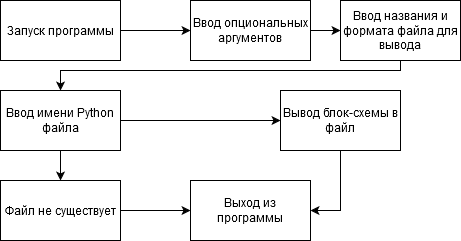

The diagram above was exported from draw.io. Its source (the exported page's mxGraphModel, read from the mxfile embedded in the PNG):
<mxGraphModel dx="1422" dy="742" grid="1" gridSize="10" guides="1" tooltips="1" connect="1" arrows="1" fold="1" page="1" pageScale="1" pageWidth="827" pageHeight="1169" background="none" math="0" shadow="0">
  <root>
    <mxCell id="0" />
    <mxCell id="1" parent="0" />
    <mxCell id="roFAdpe47v5vWYkVj2ve-2" style="edgeStyle=orthogonalEdgeStyle;rounded=0;orthogonalLoop=1;jettySize=auto;html=1;" edge="1" parent="1" source="6UWFBOeZk9DYIkkIZiVg-1" target="6UWFBOeZk9DYIkkIZiVg-3">
      <mxGeometry relative="1" as="geometry" />
    </mxCell>
    <mxCell id="6UWFBOeZk9DYIkkIZiVg-1" value="Запуск программы" style="rounded=0;whiteSpace=wrap;html=1;" parent="1" vertex="1">
      <mxGeometry x="30" y="170" width="120" height="60" as="geometry" />
    </mxCell>
    <mxCell id="roFAdpe47v5vWYkVj2ve-4" style="edgeStyle=orthogonalEdgeStyle;rounded=0;orthogonalLoop=1;jettySize=auto;html=1;" edge="1" parent="1" source="6UWFBOeZk9DYIkkIZiVg-2" target="6UWFBOeZk9DYIkkIZiVg-7">
      <mxGeometry relative="1" as="geometry" />
    </mxCell>
    <mxCell id="6UWFBOeZk9DYIkkIZiVg-2" value="Ввод имени Python файла" style="rounded=0;whiteSpace=wrap;html=1;" parent="1" vertex="1">
      <mxGeometry x="30" y="260" width="120" height="60" as="geometry" />
    </mxCell>
    <mxCell id="roFAdpe47v5vWYkVj2ve-3" style="edgeStyle=orthogonalEdgeStyle;rounded=0;orthogonalLoop=1;jettySize=auto;html=1;" edge="1" parent="1" source="6UWFBOeZk9DYIkkIZiVg-3" target="6UWFBOeZk9DYIkkIZiVg-4">
      <mxGeometry relative="1" as="geometry" />
    </mxCell>
    <mxCell id="6UWFBOeZk9DYIkkIZiVg-3" value="Ввод опциональных аргументов" style="rounded=0;whiteSpace=wrap;html=1;" parent="1" vertex="1">
      <mxGeometry x="220" y="170" width="120" height="60" as="geometry" />
    </mxCell>
    <mxCell id="aPnOEj5hqPN0j-BTQPl5-5" style="edgeStyle=orthogonalEdgeStyle;rounded=0;orthogonalLoop=1;jettySize=auto;html=1;entryX=0.5;entryY=0;entryDx=0;entryDy=0;" parent="1" source="6UWFBOeZk9DYIkkIZiVg-4" target="6UWFBOeZk9DYIkkIZiVg-2" edge="1">
      <mxGeometry relative="1" as="geometry">
        <Array as="points">
          <mxPoint x="430" y="240" />
          <mxPoint x="90" y="240" />
        </Array>
      </mxGeometry>
    </mxCell>
    <mxCell id="6UWFBOeZk9DYIkkIZiVg-4" value="Ввод названия и формата файла для вывода" style="rounded=0;whiteSpace=wrap;html=1;" parent="1" vertex="1">
      <mxGeometry x="370" y="170" width="120" height="60" as="geometry" />
    </mxCell>
    <mxCell id="6UWFBOeZk9DYIkkIZiVg-5" value="Выход из программы" style="rounded=0;whiteSpace=wrap;html=1;" parent="1" vertex="1">
      <mxGeometry x="220" y="350" width="120" height="60" as="geometry" />
    </mxCell>
    <mxCell id="roFAdpe47v5vWYkVj2ve-5" style="edgeStyle=orthogonalEdgeStyle;rounded=0;orthogonalLoop=1;jettySize=auto;html=1;" edge="1" parent="1" source="6UWFBOeZk9DYIkkIZiVg-7" target="6UWFBOeZk9DYIkkIZiVg-5">
      <mxGeometry relative="1" as="geometry" />
    </mxCell>
    <mxCell id="6UWFBOeZk9DYIkkIZiVg-7" value="Файл не существует" style="rounded=0;whiteSpace=wrap;html=1;" parent="1" vertex="1">
      <mxGeometry x="30" y="350" width="120" height="60" as="geometry" />
    </mxCell>
    <mxCell id="roFAdpe47v5vWYkVj2ve-7" style="edgeStyle=orthogonalEdgeStyle;rounded=0;orthogonalLoop=1;jettySize=auto;html=1;entryX=1;entryY=0.5;entryDx=0;entryDy=0;" edge="1" parent="1" source="6UWFBOeZk9DYIkkIZiVg-6" target="6UWFBOeZk9DYIkkIZiVg-5">
      <mxGeometry relative="1" as="geometry" />
    </mxCell>
    <mxCell id="6UWFBOeZk9DYIkkIZiVg-6" value="Вывод блок-схемы в файл" style="rounded=0;whiteSpace=wrap;html=1;" parent="1" vertex="1">
      <mxGeometry x="310" y="260" width="120" height="60" as="geometry" />
    </mxCell>
    <mxCell id="roFAdpe47v5vWYkVj2ve-1" style="edgeStyle=orthogonalEdgeStyle;rounded=0;orthogonalLoop=1;jettySize=auto;html=1;entryX=0;entryY=0.5;entryDx=0;entryDy=0;" edge="1" parent="1" source="6UWFBOeZk9DYIkkIZiVg-2" target="6UWFBOeZk9DYIkkIZiVg-6">
      <mxGeometry relative="1" as="geometry">
        <mxPoint x="150" y="300" as="sourcePoint" />
        <mxPoint x="500" y="350" as="targetPoint" />
      </mxGeometry>
    </mxCell>
  </root>
</mxGraphModel>